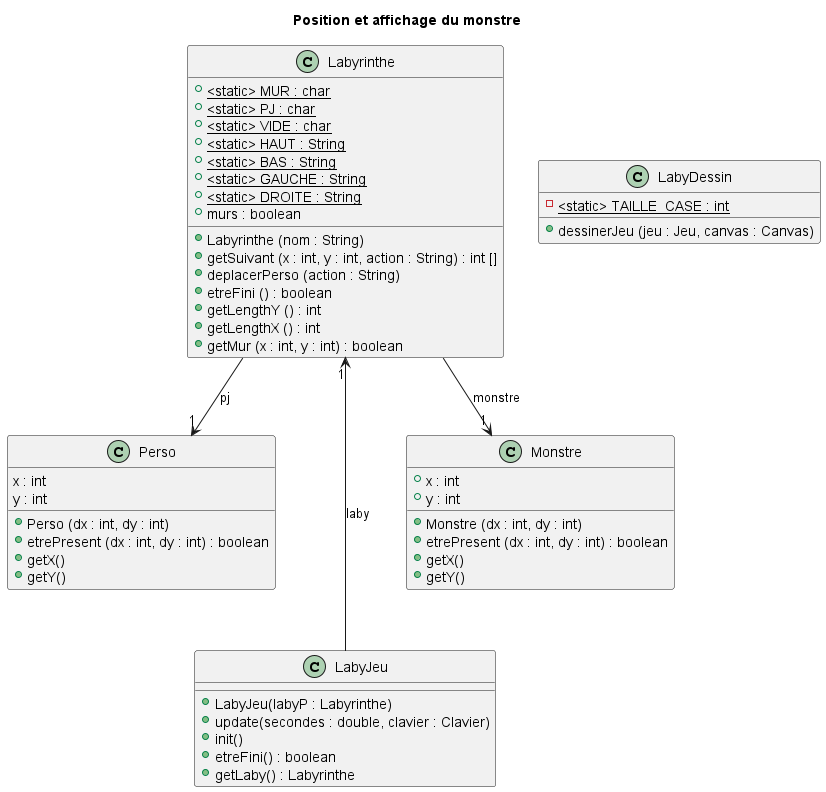

The diagram above was rendered by PlantUML. Its source (embedded in the PNG):
@startuml
title Position et affichage du monstre

class Perso {
    x : int
    y : int

    + Perso (dx : int, dy : int)
    + etrePresent (dx : int, dy : int) : boolean
    + getX()
    + getY()
}

class Labyrinthe {
    + <static> MUR : char {static}
    + <static> PJ : char {static}
    + <static> VIDE : char {static}
    + <static> HAUT : String {static}
    + <static> BAS : String {static}
    + <static> GAUCHE : String {static}
    + <static> DROITE : String {static}
    + murs : boolean

    + Labyrinthe (nom : String)
    + getSuivant (x : int, y : int, action : String) : int []
    + deplacerPerso (action : String)
    + etreFini () : boolean
    + getLengthY () : int
    + getLengthX () : int
    + getMur (x : int, y : int) : boolean
}

class LabyJeu {
    + LabyJeu(labyP : Labyrinthe)
    + update(secondes : double, clavier : Clavier)
    + init()
    + etreFini() : boolean
    + getLaby() : Labyrinthe
}

class LabyDessin {
    - <static> TAILLE_CASE : int {static}
    + dessinerJeu (jeu : Jeu, canvas : Canvas)
}

class Monstre {
    + x : int
    + y : int

    + Monstre (dx : int, dy : int)
    + etrePresent (dx : int, dy : int) : boolean
    + getX()
    + getY()
}

Labyrinthe --> Perso : pj "1"
Labyrinthe --> Monstre : monstre "1"
Labyrinthe "1" <--- LabyJeu : laby

@enduml